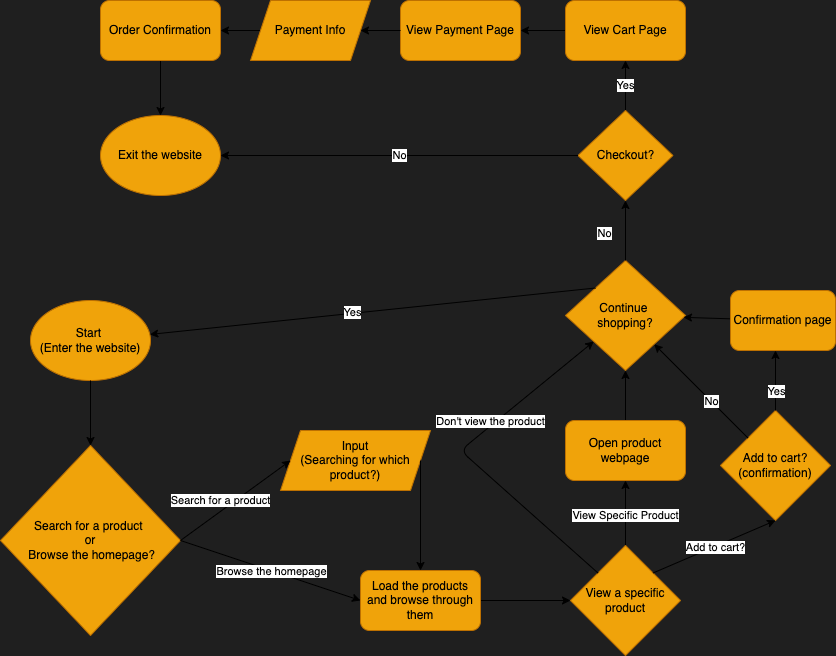

The diagram above was exported from draw.io. Its source (the exported page's mxGraphModel, read from the mxfile embedded in the PNG):
<mxGraphModel dx="1247" dy="978" grid="1" gridSize="10" guides="1" tooltips="1" connect="1" arrows="1" fold="1" page="1" pageScale="1" pageWidth="1100" pageHeight="850" background="#1F1F1F" math="0" shadow="0">
  <root>
    <mxCell id="0" />
    <mxCell id="1" parent="0" />
    <mxCell id="2" value="Start &lt;br&gt;(Enter the website)" style="ellipse;whiteSpace=wrap;html=1;fillColor=#f0a30a;fontColor=#000000;strokeColor=#BD7000;" vertex="1" parent="1">
      <mxGeometry x="163" y="398" width="120" height="80" as="geometry" />
    </mxCell>
    <mxCell id="3" value="Search for a product &lt;br&gt;or&lt;br&gt;&amp;nbsp;Browse the homepage?" style="rhombus;whiteSpace=wrap;html=1;fillColor=#f0a30a;fontColor=#000000;strokeColor=#BD7000;" vertex="1" parent="1">
      <mxGeometry x="133" y="543" width="180" height="190" as="geometry" />
    </mxCell>
    <mxCell id="4" value="" style="endArrow=classic;html=1;exitX=0.5;exitY=1;exitDx=0;exitDy=0;" edge="1" parent="1" source="2" target="3">
      <mxGeometry width="50" height="50" relative="1" as="geometry">
        <mxPoint x="433" y="578" as="sourcePoint" />
        <mxPoint x="483" y="528" as="targetPoint" />
      </mxGeometry>
    </mxCell>
    <mxCell id="5" value="Input&lt;br&gt;(Searching for which product?)" style="shape=parallelogram;perimeter=parallelogramPerimeter;whiteSpace=wrap;html=1;fixedSize=1;fillColor=#f0a30a;fontColor=#000000;strokeColor=#BD7000;" vertex="1" parent="1">
      <mxGeometry x="413" y="528" width="150" height="60" as="geometry" />
    </mxCell>
    <mxCell id="6" value="" style="endArrow=classic;html=1;exitX=1;exitY=0.5;exitDx=0;exitDy=0;entryX=0;entryY=0.5;entryDx=0;entryDy=0;" edge="1" parent="1" source="3" target="5">
      <mxGeometry width="50" height="50" relative="1" as="geometry">
        <mxPoint x="433" y="608" as="sourcePoint" />
        <mxPoint x="483" y="558" as="targetPoint" />
      </mxGeometry>
    </mxCell>
    <mxCell id="7" value="Search for a product" style="edgeLabel;html=1;align=center;verticalAlign=middle;resizable=0;points=[];" vertex="1" connectable="0" parent="6">
      <mxGeometry x="0.3" y="-2" relative="1" as="geometry">
        <mxPoint x="-33" y="10" as="offset" />
      </mxGeometry>
    </mxCell>
    <mxCell id="18" value="" style="edgeStyle=none;html=1;" edge="1" parent="1" source="10">
      <mxGeometry relative="1" as="geometry">
        <mxPoint x="703" y="698" as="targetPoint" />
      </mxGeometry>
    </mxCell>
    <mxCell id="10" value="Load the products and browse through them" style="rounded=1;whiteSpace=wrap;html=1;fillColor=#f0a30a;fontColor=#000000;strokeColor=#BD7000;" vertex="1" parent="1">
      <mxGeometry x="493" y="668" width="120" height="60" as="geometry" />
    </mxCell>
    <mxCell id="11" value="" style="endArrow=classic;html=1;exitX=1;exitY=0.5;exitDx=0;exitDy=0;entryX=0;entryY=0.5;entryDx=0;entryDy=0;" edge="1" parent="1" source="3" target="10">
      <mxGeometry width="50" height="50" relative="1" as="geometry">
        <mxPoint x="403" y="668" as="sourcePoint" />
        <mxPoint x="453" y="618" as="targetPoint" />
      </mxGeometry>
    </mxCell>
    <mxCell id="12" value="Browse the homepage" style="edgeLabel;html=1;align=center;verticalAlign=middle;resizable=0;points=[];" vertex="1" connectable="0" parent="11">
      <mxGeometry x="0.223" y="1" relative="1" as="geometry">
        <mxPoint x="-21" y="-6" as="offset" />
      </mxGeometry>
    </mxCell>
    <mxCell id="13" value="" style="endArrow=classic;html=1;exitX=1;exitY=0.5;exitDx=0;exitDy=0;entryX=0.5;entryY=0;entryDx=0;entryDy=0;" edge="1" parent="1" source="5" target="10">
      <mxGeometry width="50" height="50" relative="1" as="geometry">
        <mxPoint x="573" y="608" as="sourcePoint" />
        <mxPoint x="623" y="558" as="targetPoint" />
      </mxGeometry>
    </mxCell>
    <mxCell id="24" value="" style="edgeStyle=none;html=1;" edge="1" parent="1" source="19" target="23">
      <mxGeometry relative="1" as="geometry" />
    </mxCell>
    <mxCell id="25" value="View Specific Product" style="edgeLabel;html=1;align=center;verticalAlign=middle;resizable=0;points=[];" vertex="1" connectable="0" parent="24">
      <mxGeometry x="-0.3056" y="1" relative="1" as="geometry">
        <mxPoint y="-8" as="offset" />
      </mxGeometry>
    </mxCell>
    <mxCell id="19" value="&lt;span style=&quot;color: rgb(0 , 0 , 0)&quot;&gt;View a specific product&lt;/span&gt;" style="rhombus;whiteSpace=wrap;html=1;fillColor=#f0a30a;fontColor=#000000;strokeColor=#BD7000;" vertex="1" parent="1">
      <mxGeometry x="703" y="643" width="110" height="110" as="geometry" />
    </mxCell>
    <mxCell id="20" value="Add to cart?&lt;br&gt;(confirmation)" style="rhombus;whiteSpace=wrap;html=1;fillColor=#f0a30a;fontColor=#000000;strokeColor=#BD7000;" vertex="1" parent="1">
      <mxGeometry x="853" y="508" width="110" height="110" as="geometry" />
    </mxCell>
    <mxCell id="21" value="" style="endArrow=classic;html=1;entryX=0.5;entryY=1;entryDx=0;entryDy=0;exitX=1;exitY=0;exitDx=0;exitDy=0;" edge="1" parent="1" source="19" target="20">
      <mxGeometry width="50" height="50" relative="1" as="geometry">
        <mxPoint x="783" y="663" as="sourcePoint" />
        <mxPoint x="833" y="613" as="targetPoint" />
      </mxGeometry>
    </mxCell>
    <mxCell id="22" value="Add to cart?" style="edgeLabel;html=1;align=center;verticalAlign=middle;resizable=0;points=[];" vertex="1" connectable="0" parent="21">
      <mxGeometry x="-0.0006" relative="1" as="geometry">
        <mxPoint as="offset" />
      </mxGeometry>
    </mxCell>
    <mxCell id="29" value="" style="edgeStyle=none;html=1;" edge="1" parent="1" source="23" target="28">
      <mxGeometry relative="1" as="geometry" />
    </mxCell>
    <mxCell id="23" value="Open product webpage" style="rounded=1;whiteSpace=wrap;html=1;fillColor=#f0a30a;fontColor=#000000;strokeColor=#BD7000;" vertex="1" parent="1">
      <mxGeometry x="698" y="518" width="120" height="60" as="geometry" />
    </mxCell>
    <mxCell id="26" value="" style="endArrow=classic;html=1;exitX=0;exitY=0;exitDx=0;exitDy=0;" edge="1" parent="1" source="19" target="28">
      <mxGeometry width="50" height="50" relative="1" as="geometry">
        <mxPoint x="553" y="538" as="sourcePoint" />
        <mxPoint x="573" y="498" as="targetPoint" />
        <Array as="points">
          <mxPoint x="593" y="548" />
        </Array>
      </mxGeometry>
    </mxCell>
    <mxCell id="27" value="Don't view the product" style="edgeLabel;html=1;align=center;verticalAlign=middle;resizable=0;points=[];" vertex="1" connectable="0" parent="26">
      <mxGeometry x="0.2099" y="4" relative="1" as="geometry">
        <mxPoint x="8" y="-7" as="offset" />
      </mxGeometry>
    </mxCell>
    <mxCell id="28" value="Continue &lt;br&gt;shopping?" style="rhombus;whiteSpace=wrap;html=1;fillColor=#f0a30a;fontColor=#000000;strokeColor=#BD7000;" vertex="1" parent="1">
      <mxGeometry x="698" y="358" width="120" height="110" as="geometry" />
    </mxCell>
    <mxCell id="30" value="" style="endArrow=classic;html=1;exitX=0;exitY=0;exitDx=0;exitDy=0;" edge="1" parent="1" source="20" target="28">
      <mxGeometry width="50" height="50" relative="1" as="geometry">
        <mxPoint x="843" y="508" as="sourcePoint" />
        <mxPoint x="893" y="458" as="targetPoint" />
      </mxGeometry>
    </mxCell>
    <mxCell id="31" value="No" style="edgeLabel;html=1;align=center;verticalAlign=middle;resizable=0;points=[];" vertex="1" connectable="0" parent="30">
      <mxGeometry x="-0.1949" relative="1" as="geometry">
        <mxPoint as="offset" />
      </mxGeometry>
    </mxCell>
    <mxCell id="32" value="" style="endArrow=classic;html=1;exitX=0.5;exitY=0;exitDx=0;exitDy=0;" edge="1" parent="1" source="20">
      <mxGeometry width="50" height="50" relative="1" as="geometry">
        <mxPoint x="913" y="508" as="sourcePoint" />
        <mxPoint x="908" y="448" as="targetPoint" />
      </mxGeometry>
    </mxCell>
    <mxCell id="33" value="Yes" style="edgeLabel;html=1;align=center;verticalAlign=middle;resizable=0;points=[];" vertex="1" connectable="0" parent="32">
      <mxGeometry x="0.4429" y="2" relative="1" as="geometry">
        <mxPoint x="2" y="23" as="offset" />
      </mxGeometry>
    </mxCell>
    <mxCell id="35" value="" style="edgeStyle=none;html=1;" edge="1" parent="1" source="34" target="28">
      <mxGeometry relative="1" as="geometry" />
    </mxCell>
    <mxCell id="34" value="Confirmation page" style="rounded=1;whiteSpace=wrap;html=1;fillColor=#f0a30a;fontColor=#000000;strokeColor=#BD7000;" vertex="1" parent="1">
      <mxGeometry x="863" y="388" width="105" height="60" as="geometry" />
    </mxCell>
    <mxCell id="36" value="" style="endArrow=classic;html=1;exitX=0;exitY=0;exitDx=0;exitDy=0;" edge="1" parent="1" source="28" target="2">
      <mxGeometry width="50" height="50" relative="1" as="geometry">
        <mxPoint x="513" y="558" as="sourcePoint" />
        <mxPoint x="563" y="508" as="targetPoint" />
      </mxGeometry>
    </mxCell>
    <mxCell id="37" value="Yes" style="edgeLabel;html=1;align=center;verticalAlign=middle;resizable=0;points=[];" vertex="1" connectable="0" parent="36">
      <mxGeometry x="0.0934" y="-2" relative="1" as="geometry">
        <mxPoint as="offset" />
      </mxGeometry>
    </mxCell>
    <mxCell id="38" value="Exit the website" style="ellipse;whiteSpace=wrap;html=1;fillColor=#f0a30a;fontColor=#000000;strokeColor=#BD7000;" vertex="1" parent="1">
      <mxGeometry x="233" y="213" width="120" height="80" as="geometry" />
    </mxCell>
    <mxCell id="39" value="" style="endArrow=classic;html=1;exitX=0.5;exitY=0;exitDx=0;exitDy=0;entryX=0.5;entryY=1;entryDx=0;entryDy=0;" edge="1" parent="1" source="28" target="41">
      <mxGeometry width="50" height="50" relative="1" as="geometry">
        <mxPoint x="523" y="448" as="sourcePoint" />
        <mxPoint x="573" y="398" as="targetPoint" />
      </mxGeometry>
    </mxCell>
    <mxCell id="40" value="No" style="edgeLabel;html=1;align=center;verticalAlign=middle;resizable=0;points=[];" vertex="1" connectable="0" parent="39">
      <mxGeometry x="-0.2203" y="-4" relative="1" as="geometry">
        <mxPoint x="-26" y="-5" as="offset" />
      </mxGeometry>
    </mxCell>
    <mxCell id="45" value="Yes" style="edgeStyle=none;html=1;" edge="1" parent="1" source="41" target="44">
      <mxGeometry relative="1" as="geometry" />
    </mxCell>
    <mxCell id="41" value="Checkout?" style="rhombus;whiteSpace=wrap;html=1;fillColor=#f0a30a;fontColor=#000000;strokeColor=#BD7000;" vertex="1" parent="1">
      <mxGeometry x="710.5" y="208" width="95" height="90" as="geometry" />
    </mxCell>
    <mxCell id="43" value="No" style="endArrow=classic;html=1;exitX=0;exitY=0.5;exitDx=0;exitDy=0;entryX=1;entryY=0.5;entryDx=0;entryDy=0;" edge="1" parent="1" source="41" target="38">
      <mxGeometry width="50" height="50" relative="1" as="geometry">
        <mxPoint x="523" y="508" as="sourcePoint" />
        <mxPoint x="573" y="458" as="targetPoint" />
      </mxGeometry>
    </mxCell>
    <mxCell id="47" value="" style="edgeStyle=none;html=1;" edge="1" parent="1" source="44" target="46">
      <mxGeometry relative="1" as="geometry" />
    </mxCell>
    <mxCell id="44" value="View Cart Page" style="rounded=1;whiteSpace=wrap;html=1;fillColor=#f0a30a;fontColor=#000000;strokeColor=#BD7000;" vertex="1" parent="1">
      <mxGeometry x="698" y="98" width="120" height="60" as="geometry" />
    </mxCell>
    <mxCell id="46" value="View Payment Page" style="rounded=1;whiteSpace=wrap;html=1;fillColor=#f0a30a;fontColor=#000000;strokeColor=#BD7000;" vertex="1" parent="1">
      <mxGeometry x="533" y="98" width="120" height="60" as="geometry" />
    </mxCell>
    <mxCell id="52" value="" style="edgeStyle=none;html=1;" edge="1" parent="1" source="48" target="50">
      <mxGeometry relative="1" as="geometry" />
    </mxCell>
    <mxCell id="48" value="Payment Info" style="shape=parallelogram;perimeter=parallelogramPerimeter;whiteSpace=wrap;html=1;fixedSize=1;fillColor=#f0a30a;fontColor=#000000;strokeColor=#BD7000;" vertex="1" parent="1">
      <mxGeometry x="383" y="98" width="120" height="60" as="geometry" />
    </mxCell>
    <mxCell id="51" value="" style="edgeStyle=none;html=1;" edge="1" parent="1" source="50" target="38">
      <mxGeometry relative="1" as="geometry" />
    </mxCell>
    <mxCell id="50" value="Order Confirmation" style="rounded=1;whiteSpace=wrap;html=1;fillColor=#f0a30a;fontColor=#000000;strokeColor=#BD7000;" vertex="1" parent="1">
      <mxGeometry x="233" y="98" width="120" height="60" as="geometry" />
    </mxCell>
    <mxCell id="53" value="" style="endArrow=classic;html=1;exitX=0;exitY=0.5;exitDx=0;exitDy=0;entryX=1;entryY=0.5;entryDx=0;entryDy=0;" edge="1" parent="1" source="46" target="48">
      <mxGeometry width="50" height="50" relative="1" as="geometry">
        <mxPoint x="583" y="358" as="sourcePoint" />
        <mxPoint x="633" y="308" as="targetPoint" />
      </mxGeometry>
    </mxCell>
  </root>
</mxGraphModel>